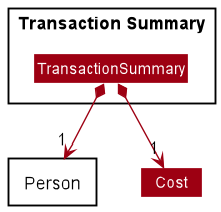

The diagram above was rendered by PlantUML. Its source (embedded in the PNG):
@startuml
!include style.puml
skinparam arrowThickness 1.1
skinparam arrowColor MODEL_COLOR
skinparam classBackgroundColor MODEL_COLOR

Package "Transaction Summary" <<Rectangle>>{
    Class TransactionSummary
}

Package Person <<Rectangle>>{
}

TransactionSummary *-->  "1" Person
TransactionSummary *--> "1" Cost

@enduml